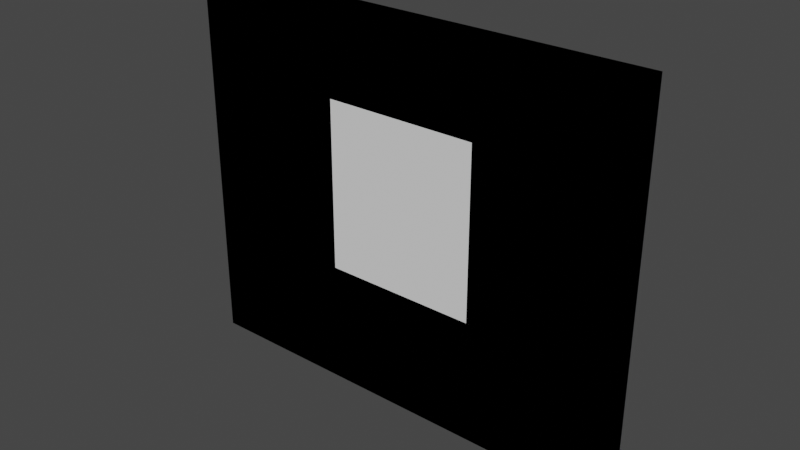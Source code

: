 # Source: basic_wall.blend  (saved by Blender 3.0.3; exported with 4.5.12 LTS)
import bpy
from mathutils import Matrix  # noqa: F401  (used for matrix-valued properties, if any)

bpy.ops.wm.read_factory_settings(use_empty=True)
scene = bpy.context.scene
scene.name = 'Scene'

# ---- collections
col_collection = bpy.data.collections.new('Collection'); scene.collection.children.link(col_collection)

# ---- world
world_world = bpy.data.worlds.new('World'); scene.world = world_world
world_world.use_nodes = True; world_world.node_tree.nodes.clear()
_N = world_world.node_tree.nodes; _L = world_world.node_tree.links
n0 = _N.new('ShaderNodeOutputWorld'); n0.name = 'World Output'; n0.location = (300, 300)
n1 = _N.new('ShaderNodeBackground'); n1.name = 'Background'; n1.location = (10, 300)
n1.inputs[0].default_value = (0.05088, 0.05088, 0.05088, 1.0)
_L.new(n1.outputs[0], n0.inputs[0])
n0.is_active_output = True
world_world.color = (0.05088, 0.05088, 0.05088)
world_world.use_sun_shadow = False
world_world.sun_shadow_jitter_overblur = 0.0

# ---- meshes
me_plane = bpy.data.meshes.new('Plane')
me_plane.from_pydata([(-1.5, -0.02, 0.0), (1.5, -0.02, 0.0), (-1.5, 0.02, 0.0), (1.5, 0.02, 0.0), (-1.5, -0.02, 2.5), (1.5, -0.02, 2.5), (-1.5, 0.02, 2.5), (1.5, 0.02, 2.5)], [], [(0, 2, 3, 1), (4, 5, 7, 6), (1, 3, 7, 5), (2, 0, 4, 6), (3, 2, 6, 7), (0, 1, 5, 4)])
_uv = me_plane.uv_layers.new(name='UVMap')
_uv.uv.foreach_set('vector', [0.02741, 0.03756, 0.02741, 0.02853, 0.7049, 0.02853, 0.7049, 0.03756, 0.7049, 0.0605, 0.02741, 0.0605, 0.02741, 0.05147, 0.7049, 0.05147, 0.493, 0.01462, 0.493, 0.00559, 0.9447, 0.00559, 0.9447, 0.01462, 0.02741, 0.01462, 0.02741, 0.00559, 0.4791, 0.00559, 0.4791, 0.01462, 0.02741, 0.07441, 0.7049, 0.07441, 0.7049, 0.5261, 0.02741, 0.5261, 0.02741, 0.54, 0.7049, 0.54, 0.7049, 0.9917, 0.02741, 0.9917])
me_plane.use_remesh_fix_poles = True
me_plane.use_remesh_preserve_attributes = False
me_plane.update()
me_plane_001 = bpy.data.meshes.new('Plane.001')
me_plane_001.from_pydata([(-1.5, -0.02, 0.0), (1.5, -0.02, 0.0), (-1.5, 0.02, 0.0), (1.5, 0.02, 0.0), (-1.5, -0.02, 2.5), (1.5, -0.02, 2.5), (-1.5, 0.02, 2.5), (1.5, 0.02, 2.5), (-0.8, 0.02, 0.8), (-0.8, 0.02, 1.9), (0.8, 0.02, 0.8), (0.8, 0.02, 1.9), (0.8, -0.02, 0.8), (-0.8, -0.02, 0.8), (-0.8, -0.02, 1.9), (0.8, -0.02, 1.9)], [], [(0, 2, 3, 1), (4, 5, 7, 6), (1, 3, 7, 5), (2, 0, 4, 6), (9, 6, 7, 11), (7, 3, 2, 6, 9, 8, 10, 11), (14, 4, 0, 1, 5, 15, 12, 13), (15, 5, 4, 14), (13, 8, 9, 14), (15, 11, 10, 12), (12, 10, 8, 13), (9, 11, 15, 14)])
_uv = me_plane_001.uv_layers.new(name='UVMap')
_uv.uv.foreach_set('vector', [0.02741, 0.03756, 0.02741, 0.02853, 0.7049, 0.02853, 0.7049, 0.03756, 0.7049, 0.0605, 0.02741, 0.0605, 0.02741, 0.05147, 0.7049, 0.05147, 0.493, 0.01462, 0.493, 0.00559, 0.9447, 0.00559, 0.9447, 0.01462, 0.02741, 0.01462, 0.02741, 0.00559, 0.4791, 0.00559, 0.4791, 0.01462, 0.5468, 0.4358, 0.7049, 0.5261, 0.02741, 0.5261, 0.1855, 0.4358, 0.02741, 0.5261, 0.02741, 0.07441, 0.7049, 0.07441, 0.7049, 0.5261, 0.5468, 0.4358, 0.5468, 0.2551, 0.1855, 0.2551, 0.1855, 0.4358, 0.1855, 0.9013, 0.02741, 0.9917, 0.02741, 0.54, 0.7049, 0.54, 0.7049, 0.9917, 0.5468, 0.9013, 0.5468, 0.7207, 0.1855, 0.7207, 0.5468, 0.9013, 0.7049, 0.9917, 0.02741, 0.9917, 0.1855, 0.9013, 0.375, 0.1225, 0.375, 0.1275, 0.625, 0.1275, 0.625, 0.1225, 0.625, 0.6275, 0.625, 0.6225, 0.375, 0.6225, 0.375, 0.6275, 0.375, 0.6275, 0.375, 0.6225, 0.125, 0.6225, 0.125, 0.6275, 0.875, 0.6225, 0.625, 0.6225, 0.625, 0.6275, 0.875, 0.6275])
me_plane_001.use_remesh_fix_poles = True
me_plane_001.use_remesh_preserve_attributes = False
me_plane_001.update()
me_plane_002 = bpy.data.meshes.new('Plane.002')
me_plane_002.from_pydata([(-1.5, -0.02, 0.0), (1.5, -0.02, 0.0), (-1.5, 0.02, 0.0), (1.5, 0.02, 0.0), (-1.5, -0.02, 2.5), (1.5, -0.02, 2.5), (-1.5, 0.02, 2.5), (1.5, 0.02, 2.5), (-0.5, 0.02, 0.0), (0.5, 0.02, 0.0), (-0.5, 0.02, 1.9), (0.5, 0.02, 1.9), (-0.5, -0.02, 0.0), (0.5, -0.02, 0.0), (0.5, -0.02, 1.9), (-0.5, -0.02, 1.9)], [], [(3, 1, 13, 9), (0, 2, 8, 12), (4, 5, 7, 6), (1, 3, 7, 5), (2, 0, 4, 6), (8, 2, 6, 7, 3, 9, 11, 10), (13, 1, 5, 4, 0, 12, 15, 14), (8, 10, 15, 12), (14, 11, 9, 13), (10, 11, 14, 15)])
_uv = me_plane_002.uv_layers.new(name='UVMap')
_uv.uv.foreach_set('vector', [0.7049, 0.02853, 0.7049, 0.03756, 0.4791, 0.03756, 0.4791, 0.02853, 0.02741, 0.03756, 0.02741, 0.02853, 0.2533, 0.02853, 0.2533, 0.03756, 0.7049, 0.0605, 0.02741, 0.0605, 0.02741, 0.05147, 0.7049, 0.05147, 0.493, 0.01462, 0.493, 0.00559, 0.9447, 0.00559, 0.9447, 0.01462, 0.02741, 0.01462, 0.02741, 0.00559, 0.4791, 0.00559, 0.4791, 0.01462, 0.4791, 0.07441, 0.7049, 0.07441, 0.7049, 0.5261, 0.02741, 0.5261, 0.02741, 0.07441, 0.2533, 0.07441, 0.2533, 0.4583, 0.4791, 0.4583, 0.4791, 0.54, 0.7049, 0.54, 0.7049, 0.9917, 0.02741, 0.9917, 0.02741, 0.54, 0.2533, 0.54, 0.2533, 0.9239, 0.4791, 0.9239, 0.375, 0.1275, 0.625, 0.1275, 0.625, 0.1225, 0.375, 0.1225, 0.625, 0.6275, 0.625, 0.6225, 0.375, 0.6225, 0.375, 0.6275, 0.875, 0.6225, 0.625, 0.6225, 0.625, 0.6275, 0.875, 0.6275])
me_plane_002.use_remesh_fix_poles = True
me_plane_002.use_remesh_preserve_attributes = False
me_plane_002.update()

# ---- objects
ob_wall = bpy.data.objects.new('Wall', me_plane)
ob_wall_windowed = bpy.data.objects.new('Wall_Windowed', me_plane_001)
ob_wall_door = bpy.data.objects.new('Wall_Door', me_plane_002)

# ---- transforms, parenting, visibility, modifiers, constraints
ob_wall.location = (0.0, 0.0, 0.0)
ob_wall_windowed.location = (0.0, 0.0, 0.0)
ob_wall_door.location = (0.0, 0.0, 0.0)

# ---- collection membership
col_collection.objects.link(ob_wall)
col_collection.objects.link(ob_wall_windowed)
col_collection.objects.link(ob_wall_door)

# ---- scene / render settings (as saved in the file)
scene.frame_start = 1; scene.frame_end = 250; scene.frame_set(1)
scene.render.engine = 'BLENDER_EEVEE_NEXT'
scene.cycles.use_denoising = False
scene.cycles.samples = 128
scene.cycles.sampling_pattern = 'TABULATED_SOBOL'
scene.cycles.use_adaptive_sampling = False
scene.cycles.use_light_tree = False
scene.view_settings.view_transform = 'Filmic'
bpy.context.view_layer.update()

# ---- added for rendering (the .blend has no active camera and no usable light): camera, sun
cam_auto = bpy.data.cameras.new('AutoCamera')
cam_auto.lens = 50.0
cam_auto.sensor_width = 36.0
cam_auto.clip_end = 1000.0
ob_auto_camera = bpy.data.objects.new('AutoCamera', cam_auto)
scene.collection.objects.link(ob_auto_camera)
ob_auto_camera.location = (3.61331, -4.33597, 4.14065)
ob_auto_camera.rotation_euler = (1.09748, -7.21219e-08, 0.694738)
scene.camera = ob_auto_camera
light_auto_sun = bpy.data.lights.new('AutoSun', 'SUN')
light_auto_sun.energy = 3.0
light_auto_sun.angle = 0.0523599
ob_auto_sun = bpy.data.objects.new('AutoSun', light_auto_sun)
scene.collection.objects.link(ob_auto_sun)
ob_auto_sun.rotation_euler = (0.872665, 0.174533, 0.523599)
bpy.context.view_layer.update()
